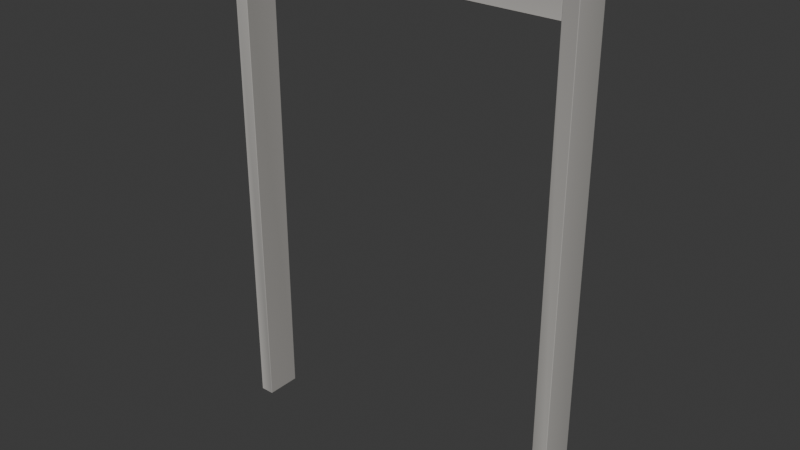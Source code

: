 # Source: doorway_delco_01_w300.blend  (saved by Blender 5.1.30; exported with 4.5.12 LTS)
import bpy
from mathutils import Matrix  # noqa: F401  (used for matrix-valued properties, if any)

bpy.ops.wm.read_factory_settings(use_empty=True)
scene = bpy.context.scene
scene.name = 'Scene'

# ---- collections
col_collection = bpy.data.collections.new('Collection'); scene.collection.children.link(col_collection)
col_breach_delco_01_w160 = bpy.data.collections.new('breach_delco_01_w160'); scene.collection.children.link(col_breach_delco_01_w160)
col_breach_delco_01_w160_breached = bpy.data.collections.new('breach_delco_01_w160_breached'); scene.collection.children.link(col_breach_delco_01_w160_breached)
col_doorway_delco_01_w100 = bpy.data.collections.new('doorway_delco_01_w100'); scene.collection.children.link(col_doorway_delco_01_w100)
col_doorway_delco_01_w110 = bpy.data.collections.new('doorway_delco_01_w110'); scene.collection.children.link(col_doorway_delco_01_w110)
col_doorway_delco_01_w140 = bpy.data.collections.new('doorway_delco_01_w140'); scene.collection.children.link(col_doorway_delco_01_w140)
col_doorway_delco_01_w180 = bpy.data.collections.new('doorway_delco_01_w180'); scene.collection.children.link(col_doorway_delco_01_w180)
col_doorway_delco_01_w300 = bpy.data.collections.new('doorway_delco_01_w300'); scene.collection.children.link(col_doorway_delco_01_w300)

# ---- materials (node trees are filled in below, after node groups)
mat_m_doorway_concrete = bpy.data.materials.new('M_Doorway_concrete')

# ---- material node trees
mat_m_doorway_concrete.use_nodes = True; mat_m_doorway_concrete.node_tree.nodes.clear()
_N = mat_m_doorway_concrete.node_tree.nodes; _L = mat_m_doorway_concrete.node_tree.links
n0 = _N.new('ShaderNodeBsdfPrincipled'); n0.name = 'Principled BSDF'; n0.location = (-200, 100)
n0.inputs[2].default_value = 0.92
n1 = _N.new('ShaderNodeOutputMaterial'); n1.name = 'Material Output'; n1.location = (200, 100)
n2 = _N.new('ShaderNodeVertexColor'); n2.name = 'Color Attribute'; n2.location = (0, 0)
n2.layer_name = 'Wear'
n3 = _N.new('ShaderNodeMix'); n3.name = 'Mix'; n3.location = (0, 0)
n3.data_type = 'RGBA'
n3.blend_type = 'MULTIPLY'
n3.inputs[0].default_value = 1.0
n3.inputs[6].default_value = (0.5, 0.49, 0.46, 1.0)
_L.new(n0.outputs[0], n1.inputs[0])
_L.new(n2.outputs[0], n3.inputs[7])
_L.new(n3.outputs[2], n0.inputs[0])
n1.is_active_output = True

# ---- world
world_world = bpy.data.worlds.new('World'); scene.world = world_world
world_world.use_nodes = True; world_world.node_tree.nodes.clear()
_N = world_world.node_tree.nodes; _L = world_world.node_tree.links
n0 = _N.new('ShaderNodeOutputWorld'); n0.name = 'World Output'; n0.location = (200, 100)
n1 = _N.new('ShaderNodeBackground'); n1.name = 'Background'; n1.location = (-200, 100)
n1.inputs[0].default_value = (0.05088, 0.05088, 0.05088, 1.0)
_L.new(n1.outputs[0], n0.inputs[0])
n0.is_active_output = True
world_world.color = (0.05088, 0.05088, 0.05088)
world_world.sun_shadow_jitter_overblur = 0.0

# ---- meshes
me_doorway_jamb_l = bpy.data.meshes.new('Doorway_Jamb_L')
me_doorway_jamb_l.from_pydata([(-1.497, -0.147, -2.1), (-1.497, -0.15, -2.097), (-1.5, -0.147, -2.097), (-1.497, -0.15, 2.097), (-1.497, -0.147, 2.1), (-1.5, -0.147, 2.097), (-1.497, 0.147, -2.1), (-1.5, 0.147, -2.097), (-1.497, 0.15, -2.097), (-1.497, 0.147, 2.1), (-1.497, 0.15, 2.097), (-1.5, 0.147, 2.097), (-1.383, -0.147, -2.1), (-1.38, -0.147, -2.097), (-1.383, -0.15, -2.097), (-1.383, -0.147, 2.1), (-1.383, -0.15, 2.097), (-1.38, -0.147, 2.097), (-1.383, 0.147, -2.1), (-1.383, 0.15, -2.097), (-1.38, 0.147, -2.097), (-1.383, 0.147, 2.1), (-1.38, 0.147, 2.097), (-1.383, 0.15, 2.097)], [], [(0, 1, 2), (3, 4, 5), (6, 7, 8), (9, 10, 11), (12, 13, 14), (15, 16, 17), (18, 19, 20), (21, 22, 23), (6, 0, 2, 7), (1, 3, 5, 2), (4, 9, 11, 5), (10, 8, 7, 11), (18, 6, 8, 19), (9, 21, 23, 10), (22, 20, 19, 23), (12, 18, 20, 13), (21, 15, 17, 22), (16, 14, 13, 17), (0, 12, 14, 1), (15, 4, 3, 16), (6, 18, 12, 0), (2, 5, 11, 7), (14, 16, 3, 1), (21, 9, 4, 15), (8, 10, 23, 19), (20, 22, 17, 13)])
_uv = me_doorway_jamb_l.uv_layers.new(name='UVMap')
_uv.uv.foreach_set('vector', [-1.796, -2.52, -1.796, -2.516, -1.8, -2.516, -1.796, 2.516, -1.796, 2.52, -1.8, 2.516, -1.796, -2.52, -1.8, -2.516, -1.796, -2.516, -1.796, 2.52, -1.796, 2.516, -1.8, 2.516, -1.66, -2.52, -1.656, -2.516, -1.66, -2.516, -1.66, 2.52, -1.66, 2.516, -1.656, 2.516, -1.66, -2.52, -1.66, -2.516, -1.656, -2.516, -1.66, 2.52, -1.656, 2.516, -1.66, 2.516, -1.796, 0.1764, -1.796, -0.1764, -1.8, -0.1764, -1.8, 0.1764, -1.796, -2.516, -1.796, 2.516, -1.8, 2.516, -1.8, -2.516, -1.796, -0.1764, -1.796, 0.1764, -1.8, 0.1764, -1.8, -0.1764, -1.796, 2.516, -1.796, -2.516, -1.8, -2.516, -1.8, 2.516, -1.66, -2.52, -1.796, -2.52, -1.796, -2.516, -1.66, -2.516, -1.796, 2.52, -1.66, 2.52, -1.66, 2.516, -1.796, 2.516, -1.656, 2.516, -1.656, -2.516, -1.66, -2.516, -1.66, 2.516, -1.66, -0.1764, -1.66, 0.1764, -1.656, 0.1764, -1.656, -0.1764, -1.66, 0.1764, -1.66, -0.1764, -1.656, -0.1764, -1.656, 0.1764, -1.66, 2.516, -1.66, -2.516, -1.656, -2.516, -1.656, 2.516, -1.796, -2.52, -1.66, -2.52, -1.66, -2.516, -1.796, -2.516, -1.66, 2.52, -1.796, 2.52, -1.796, 2.516, -1.66, 2.516, -1.796, 0.1764, -1.66, 0.1764, -1.66, -0.1764, -1.796, -0.1764, -0.1764, -2.516, -0.1764, 2.516, 0.1764, 2.516, 0.1764, -2.516, -1.66, -2.516, -1.66, 2.516, -1.796, 2.516, -1.796, -2.516, -1.66, 0.1764, -1.796, 0.1764, -1.796, -0.1764, -1.66, -0.1764, -1.796, -2.516, -1.796, 2.516, -1.66, 2.516, -1.66, -2.516, 0.1764, -2.516, 0.1764, 2.516, -0.1764, 2.516, -0.1764, -2.516])
_ca = me_doorway_jamb_l.color_attributes.new('Wear', 'BYTE_COLOR', 'CORNER')
_ca.data.foreach_set('color', [0.9216, 0.8879, 0.8714, 1.0, 1.0, 0.9734, 0.956, 1.0, 0.9911, 0.956, 0.9301, 1.0, 0.9047, 0.9047, 0.9473, 1.0, 0.6376, 0.6376, 0.6654, 1.0, 0.7157, 0.7231, 0.7529, 1.0, 0.855, 0.8228, 0.7991, 1.0, 0.7454, 0.7157, 0.6939, 1.0, 0.7157, 0.6867, 0.6724, 1.0, 0.807, 0.8148, 0.8469, 1.0, 0.9387, 0.9473, 0.9823, 1.0, 0.8308, 0.8388, 0.8714, 1.0, 0.7682, 0.7379, 0.7231, 1.0, 0.7605, 0.7305, 0.7157, 1.0, 0.6654, 0.6376, 0.624, 1.0, 0.9216, 0.9216, 0.9647, 1.0, 0.9647, 0.9734, 1.0, 1.0, 0.6867, 0.6867, 0.7157, 1.0, 1.0, 0.9823, 0.956, 1.0, 0.9047, 0.8714, 0.8469, 1.0, 0.7157, 0.6939, 0.6724, 1.0, 0.7682, 0.7758, 0.807, 1.0, 0.7529, 0.7605, 0.7913, 1.0, 0.9216, 0.9301, 0.9647, 1.0, 0.855, 0.8228, 0.7913, 1.0, 0.9301, 0.8879, 0.8632, 1.0, 1.0, 0.956, 0.9216, 1.0, 0.7454, 0.7157, 0.6939, 1.0, 0.9911, 0.9734, 0.9823, 1.0, 0.9216, 0.9131, 0.9216, 1.0, 0.7379, 0.7231, 0.7305, 1.0, 0.9647, 0.9473, 0.956, 1.0, 0.6308, 0.6376, 0.6724, 1.0, 0.807, 0.8148, 0.855, 1.0, 0.8308, 0.8388, 0.8796, 1.0, 0.7157, 0.7231, 0.7605, 1.0, 0.9647, 0.9473, 0.956, 1.0, 0.6939, 0.6867, 0.6939, 1.0, 0.7231, 0.7084, 0.7157, 1.0, 0.855, 0.8388, 0.8469, 1.0, 1.0, 0.9823, 0.9473, 1.0, 0.855, 0.8228, 0.7913, 1.0, 0.7157, 0.6867, 0.6654, 1.0, 0.9131, 0.8714, 0.8469, 1.0, 0.807, 0.8148, 0.855, 1.0, 0.7682, 0.7758, 0.8148, 1.0, 0.9216, 0.9301, 0.9734, 1.0, 0.9301, 0.9473, 0.9911, 1.0, 0.7758, 0.7605, 0.7682, 1.0, 0.7011, 0.6867, 0.6939, 1.0, 0.8796, 0.8714, 0.8796, 1.0, 0.9473, 0.9301, 0.9387, 1.0, 0.7682, 0.7379, 0.7157, 1.0, 1.0, 0.9823, 0.9473, 1.0, 0.7231, 0.6939, 0.6724, 1.0, 0.7682, 0.7305, 0.7084, 1.0, 0.7682, 0.7758, 0.8148, 1.0, 0.9131, 0.9216, 0.9734, 1.0, 0.6795, 0.6867, 0.7231, 1.0, 0.7529, 0.7605, 0.7913, 1.0, 0.9911, 0.9734, 0.9823, 1.0, 0.6445, 0.6376, 0.6445, 1.0, 0.7454, 0.7305, 0.7379, 1.0, 0.7011, 0.6939, 0.6939, 1.0, 0.9301, 0.8879, 0.8632, 1.0, 0.7682, 0.7379, 0.7157, 1.0, 0.6654, 0.6376, 0.6172, 1.0, 1.0, 0.9734, 0.9473, 1.0, 0.9131, 0.9216, 0.9734, 1.0, 0.6308, 0.6376, 0.6724, 1.0, 0.8963, 0.9047, 0.956, 1.0, 0.9647, 0.9734, 1.0, 1.0, 0.8632, 0.8228, 0.7835, 1.0, 1.0, 0.9823, 0.9387, 1.0, 0.7835, 0.7379, 0.7011, 1.0, 0.9387, 0.8879, 0.8469, 1.0, 0.9647, 0.9473, 0.956, 1.0, 0.7379, 0.7231, 0.7305, 1.0, 0.855, 0.8388, 0.8469, 1.0, 0.7231, 0.7084, 0.7157, 1.0, 0.6445, 0.6376, 0.6445, 1.0, 0.9911, 0.9734, 0.9823, 1.0, 0.9216, 0.9131, 0.9216, 1.0, 0.9911, 0.9734, 0.9823, 1.0, 0.7529, 0.7758, 0.8228, 1.0, 0.7991, 0.8148, 0.8714, 1.0, 0.624, 0.6376, 0.6795, 1.0, 0.9047, 0.9216, 0.9823, 1.0, 0.6939, 0.6867, 0.6939, 1.0, 0.9647, 0.9473, 0.956, 1.0, 0.9473, 0.9301, 0.9387, 1.0, 0.8796, 0.8714, 0.8796, 1.0, 0.7011, 0.6867, 0.6939, 1.0, 0.7758, 0.7605, 0.7682, 1.0, 0.7011, 0.6939, 0.6939, 1.0, 0.7454, 0.7305, 0.7379, 1.0])
me_doorway_jamb_l.materials.append(mat_m_doorway_concrete)
me_doorway_jamb_l.update()
me_doorway_jamb_r = bpy.data.meshes.new('Doorway_Jamb_R')
me_doorway_jamb_r.from_pydata([(1.383, -0.147, -2.1), (1.383, -0.15, -2.097), (1.38, -0.147, -2.097), (1.383, -0.15, 2.097), (1.383, -0.147, 2.1), (1.38, -0.147, 2.097), (1.383, 0.147, -2.1), (1.38, 0.147, -2.097), (1.383, 0.15, -2.097), (1.383, 0.147, 2.1), (1.383, 0.15, 2.097), (1.38, 0.147, 2.097), (1.497, -0.147, -2.1), (1.5, -0.147, -2.097), (1.497, -0.15, -2.097), (1.497, -0.147, 2.1), (1.497, -0.15, 2.097), (1.5, -0.147, 2.097), (1.497, 0.147, -2.1), (1.497, 0.15, -2.097), (1.5, 0.147, -2.097), (1.497, 0.147, 2.1), (1.5, 0.147, 2.097), (1.497, 0.15, 2.097)], [], [(0, 1, 2), (3, 4, 5), (6, 7, 8), (9, 10, 11), (12, 13, 14), (15, 16, 17), (18, 19, 20), (21, 22, 23), (6, 0, 2, 7), (1, 3, 5, 2), (4, 9, 11, 5), (10, 8, 7, 11), (18, 6, 8, 19), (9, 21, 23, 10), (22, 20, 19, 23), (12, 18, 20, 13), (21, 15, 17, 22), (16, 14, 13, 17), (0, 12, 14, 1), (15, 4, 3, 16), (6, 18, 12, 0), (2, 5, 11, 7), (14, 16, 3, 1), (21, 9, 4, 15), (8, 10, 23, 19), (20, 22, 17, 13)])
_uv = me_doorway_jamb_r.uv_layers.new(name='UVMap')
_uv.uv.foreach_set('vector', [1.66, -2.52, 1.66, -2.516, 1.656, -2.516, 1.66, 2.516, 1.66, 2.52, 1.656, 2.516, 1.66, -2.52, 1.656, -2.516, 1.66, -2.516, 1.66, 2.52, 1.66, 2.516, 1.656, 2.516, 1.796, -2.52, 1.8, -2.516, 1.796, -2.516, 1.796, 2.52, 1.796, 2.516, 1.8, 2.516, 1.796, -2.52, 1.796, -2.516, 1.8, -2.516, 1.796, 2.52, 1.8, 2.516, 1.796, 2.516, 1.66, 0.1764, 1.66, -0.1764, 1.656, -0.1764, 1.656, 0.1764, 1.66, -2.516, 1.66, 2.516, 1.656, 2.516, 1.656, -2.516, 1.66, -0.1764, 1.66, 0.1764, 1.656, 0.1764, 1.656, -0.1764, 1.66, 2.516, 1.66, -2.516, 1.656, -2.516, 1.656, 2.516, 1.796, -2.52, 1.66, -2.52, 1.66, -2.516, 1.796, -2.516, 1.66, 2.52, 1.796, 2.52, 1.796, 2.516, 1.66, 2.516, 1.8, 2.516, 1.8, -2.516, 1.796, -2.516, 1.796, 2.516, 1.796, -0.1764, 1.796, 0.1764, 1.8, 0.1764, 1.8, -0.1764, 1.796, 0.1764, 1.796, -0.1764, 1.8, -0.1764, 1.8, 0.1764, 1.796, 2.516, 1.796, -2.516, 1.8, -2.516, 1.8, 2.516, 1.66, -2.52, 1.796, -2.52, 1.796, -2.516, 1.66, -2.516, 1.796, 2.52, 1.66, 2.52, 1.66, 2.516, 1.796, 2.516, 1.66, 0.1764, 1.796, 0.1764, 1.796, -0.1764, 1.66, -0.1764, -0.1764, -2.516, -0.1764, 2.516, 0.1764, 2.516, 0.1764, -2.516, 1.796, -2.516, 1.796, 2.516, 1.66, 2.516, 1.66, -2.516, 1.796, 0.1764, 1.66, 0.1764, 1.66, -0.1764, 1.796, -0.1764, 1.66, -2.516, 1.66, 2.516, 1.796, 2.516, 1.796, -2.516, 0.1764, -2.516, 0.1764, 2.516, -0.1764, 2.516, -0.1764, -2.516])
_ca = me_doorway_jamb_r.color_attributes.new('Wear', 'BYTE_COLOR', 'CORNER')
_ca.data.foreach_set('color', [0.7758, 0.7529, 0.7305, 1.0, 0.6939, 0.6654, 0.6514, 1.0, 0.8469, 0.8148, 0.7991, 1.0, 0.7157, 0.7231, 0.7529, 1.0, 0.7529, 0.7529, 0.7835, 1.0, 0.7231, 0.7305, 0.7605, 1.0, 0.7157, 0.6867, 0.6724, 1.0, 0.7835, 0.7529, 0.7379, 1.0, 0.7231, 0.6939, 0.6795, 1.0, 0.6795, 0.6867, 0.7157, 1.0, 0.6939, 0.7011, 0.7305, 1.0, 0.8796, 0.8879, 0.9216, 1.0, 0.9301, 0.8963, 0.8714, 1.0, 0.9301, 0.8963, 0.8714, 1.0, 0.9647, 0.9301, 0.9047, 1.0, 0.6654, 0.6724, 0.7011, 1.0, 0.6939, 0.7011, 0.7305, 1.0, 0.8879, 0.8963, 0.9301, 1.0, 0.6939, 0.6724, 0.6514, 1.0, 0.9823, 0.9473, 0.9216, 1.0, 0.7379, 0.7084, 0.6939, 1.0, 0.7011, 0.7084, 0.7379, 1.0, 0.7379, 0.7379, 0.7682, 1.0, 0.8388, 0.8469, 0.8796, 1.0, 0.7157, 0.6867, 0.6654, 1.0, 0.7835, 0.7529, 0.7305, 1.0, 0.855, 0.8148, 0.7913, 1.0, 0.7913, 0.7529, 0.7305, 1.0, 0.6724, 0.6654, 0.6654, 1.0, 0.7379, 0.7231, 0.7305, 1.0, 0.7454, 0.7305, 0.7379, 1.0, 0.8308, 0.8148, 0.8228, 1.0, 0.7454, 0.7529, 0.7913, 1.0, 0.6795, 0.6867, 0.7157, 1.0, 0.8714, 0.8879, 0.9301, 1.0, 0.7231, 0.7305, 0.7682, 1.0, 0.7157, 0.7011, 0.7084, 1.0, 0.7011, 0.6939, 0.7011, 1.0, 0.7682, 0.7529, 0.7605, 1.0, 0.9047, 0.8879, 0.8963, 1.0, 0.7011, 0.6724, 0.6514, 1.0, 0.7157, 0.6867, 0.6654, 1.0, 0.7231, 0.6939, 0.6724, 1.0, 0.9911, 0.9473, 0.9131, 1.0, 0.6795, 0.6867, 0.7157, 1.0, 0.7011, 0.7084, 0.7454, 1.0, 0.8388, 0.8469, 0.8879, 1.0, 0.6939, 0.7011, 0.7305, 1.0, 0.7529, 0.7454, 0.7454, 1.0, 0.7157, 0.7084, 0.7157, 1.0, 0.956, 0.9387, 0.9473, 1.0, 0.8632, 0.8469, 0.855, 1.0, 0.9387, 0.8963, 0.8632, 1.0, 0.7011, 0.6724, 0.6514, 1.0, 0.7379, 0.7084, 0.6867, 1.0, 0.9387, 0.8963, 0.8714, 1.0, 0.7011, 0.7084, 0.7454, 1.0, 0.6654, 0.6724, 0.7084, 1.0, 0.8796, 0.8963, 0.9387, 1.0, 0.7305, 0.7379, 0.7758, 1.0, 0.7157, 0.7011, 0.7084, 1.0, 0.9387, 0.9301, 0.9301, 1.0, 0.9047, 0.8963, 0.8963, 1.0, 0.9131, 0.8963, 0.9047, 1.0, 0.7835, 0.7529, 0.7305, 1.0, 0.9387, 0.8963, 0.8632, 1.0, 0.9734, 0.9301, 0.8963, 1.0, 0.6939, 0.6654, 0.6445, 1.0, 0.6654, 0.6724, 0.7084, 1.0, 0.7454, 0.7529, 0.7913, 1.0, 0.7084, 0.7231, 0.7529, 1.0, 0.6939, 0.7011, 0.7305, 1.0, 0.7305, 0.6867, 0.6584, 1.0, 0.7084, 0.6724, 0.6376, 1.0, 0.9473, 0.8963, 0.855, 1.0, 0.7913, 0.7529, 0.7157, 1.0, 0.8308, 0.8148, 0.8228, 1.0, 0.7454, 0.7305, 0.7379, 1.0, 0.9047, 0.8879, 0.8963, 1.0, 0.7682, 0.7529, 0.7605, 1.0, 0.9387, 0.9301, 0.9301, 1.0, 0.7157, 0.7011, 0.7084, 1.0, 0.7379, 0.7231, 0.7305, 1.0, 0.6724, 0.6654, 0.6654, 1.0, 0.6939, 0.7084, 0.7529, 1.0, 0.6654, 0.6867, 0.7305, 1.0, 0.7379, 0.7529, 0.807, 1.0, 0.6584, 0.6724, 0.7157, 1.0, 0.7011, 0.6939, 0.7011, 1.0, 0.7157, 0.7011, 0.7084, 1.0, 0.8632, 0.8469, 0.855, 1.0, 0.956, 0.9387, 0.9473, 1.0, 0.7157, 0.7084, 0.7157, 1.0, 0.7529, 0.7454, 0.7454, 1.0, 0.9131, 0.8963, 0.9047, 1.0, 0.9047, 0.8963, 0.8963, 1.0])
me_doorway_jamb_r.materials.append(mat_m_doorway_concrete)
me_doorway_jamb_r.update()
me_doorway_header = bpy.data.meshes.new('Doorway_Header')
me_doorway_header.from_pydata([(-1.377, -0.147, 1.88), (-1.377, -0.15, 1.883), (-1.38, -0.147, 1.883), (-1.377, -0.15, 2.097), (-1.377, -0.147, 2.1), (-1.38, -0.147, 2.097), (-1.377, 0.147, 1.88), (-1.38, 0.147, 1.883), (-1.377, 0.15, 1.883), (-1.377, 0.147, 2.1), (-1.377, 0.15, 2.097), (-1.38, 0.147, 2.097), (1.377, -0.147, 1.88), (1.38, -0.147, 1.883), (1.377, -0.15, 1.883), (1.377, -0.147, 2.1), (1.377, -0.15, 2.097), (1.38, -0.147, 2.097), (1.377, 0.147, 1.88), (1.377, 0.15, 1.883), (1.38, 0.147, 1.883), (1.377, 0.147, 2.1), (1.38, 0.147, 2.097), (1.377, 0.15, 2.097)], [], [(0, 1, 2), (3, 4, 5), (6, 7, 8), (9, 10, 11), (12, 13, 14), (15, 16, 17), (18, 19, 20), (21, 22, 23), (6, 0, 2, 7), (1, 3, 5, 2), (4, 9, 11, 5), (10, 8, 7, 11), (18, 6, 8, 19), (9, 21, 23, 10), (22, 20, 19, 23), (12, 18, 20, 13), (21, 15, 17, 22), (16, 14, 13, 17), (0, 12, 14, 1), (15, 4, 3, 16), (6, 18, 12, 0), (2, 5, 11, 7), (14, 16, 3, 1), (21, 9, 4, 15), (8, 10, 23, 19), (20, 22, 17, 13)])
_uv = me_doorway_header.uv_layers.new(name='UVMap')
_uv.uv.foreach_set('vector', [-1.652, 2.256, -1.652, 2.26, -1.656, 2.26, -1.652, 2.516, -1.652, 2.52, -1.656, 2.516, -1.652, 2.256, -1.656, 2.26, -1.652, 2.26, -1.652, 2.52, -1.652, 2.516, -1.656, 2.516, 1.652, 2.256, 1.656, 2.26, 1.652, 2.26, 1.652, 2.52, 1.652, 2.516, 1.656, 2.516, 1.652, 2.256, 1.652, 2.26, 1.656, 2.26, 1.652, 2.52, 1.656, 2.516, 1.652, 2.516, -1.652, 0.1764, -1.652, -0.1764, -1.656, -0.1764, -1.656, 0.1764, -1.652, 2.26, -1.652, 2.516, -1.656, 2.516, -1.656, 2.26, -1.652, -0.1764, -1.652, 0.1764, -1.656, 0.1764, -1.656, -0.1764, -1.652, 2.516, -1.652, 2.26, -1.656, 2.26, -1.656, 2.516, 1.652, 2.256, -1.652, 2.256, -1.652, 2.26, 1.652, 2.26, -1.652, 2.52, 1.652, 2.52, 1.652, 2.516, -1.652, 2.516, 1.656, 2.516, 1.656, 2.26, 1.652, 2.26, 1.652, 2.516, 1.652, -0.1764, 1.652, 0.1764, 1.656, 0.1764, 1.656, -0.1764, 1.652, 0.1764, 1.652, -0.1764, 1.656, -0.1764, 1.656, 0.1764, 1.652, 2.516, 1.652, 2.26, 1.656, 2.26, 1.656, 2.516, -1.652, 2.256, 1.652, 2.256, 1.652, 2.26, -1.652, 2.26, 1.652, 2.52, -1.652, 2.52, -1.652, 2.516, 1.652, 2.516, -1.652, 0.1764, 1.652, 0.1764, 1.652, -0.1764, -1.652, -0.1764, -0.1764, 2.26, -0.1764, 2.516, 0.1764, 2.516, 0.1764, 2.26, 1.652, 2.26, 1.652, 2.516, -1.652, 2.516, -1.652, 2.26, 1.652, 0.1764, -1.652, 0.1764, -1.652, -0.1764, 1.652, -0.1764, -1.652, 2.26, -1.652, 2.516, 1.652, 2.516, 1.652, 2.26, 0.1764, 2.26, 0.1764, 2.516, -0.1764, 2.516, -0.1764, 2.26])
_ca = me_doorway_header.color_attributes.new('Wear', 'BYTE_COLOR', 'CORNER')
_ca.data.foreach_set('color', [0.8632, 0.8228, 0.807, 1.0, 0.9823, 0.9387, 0.9216, 1.0, 0.6867, 0.6584, 0.6445, 1.0, 0.7758, 0.7835, 0.8148, 1.0, 0.8228, 0.8308, 0.8632, 1.0, 0.9647, 0.9734, 1.0, 1.0, 0.8879, 0.855, 0.8388, 1.0, 0.807, 0.7758, 0.7605, 1.0, 0.7682, 0.7379, 0.7231, 1.0, 0.7758, 0.7835, 0.8148, 1.0, 0.6584, 0.6654, 0.6939, 1.0, 0.6654, 0.6724, 0.6939, 1.0, 0.8469, 0.8148, 0.7913, 1.0, 0.7084, 0.6795, 0.6654, 1.0, 1.0, 0.9647, 0.9387, 1.0, 0.8388, 0.8388, 0.8796, 1.0, 0.8308, 0.8388, 0.8714, 1.0, 0.8632, 0.8714, 0.9047, 1.0, 0.6724, 0.6514, 0.6376, 1.0, 0.8632, 0.8228, 0.807, 1.0, 0.7991, 0.7682, 0.7529, 1.0, 0.8469, 0.855, 0.8879, 1.0, 0.7605, 0.7682, 0.7991, 1.0, 0.6584, 0.6654, 0.6867, 1.0, 0.8963, 0.855, 0.8308, 1.0, 0.8632, 0.8308, 0.7991, 1.0, 0.6867, 0.6584, 0.6376, 1.0, 0.8148, 0.7758, 0.7529, 1.0, 0.956, 0.9387, 0.9473, 1.0, 0.7991, 0.7835, 0.7913, 1.0, 0.9911, 0.9823, 0.9823, 1.0, 0.6654, 0.6584, 0.6584, 1.0, 0.8228, 0.8308, 0.8714, 1.0, 0.7758, 0.7835, 0.8228, 1.0, 0.6584, 0.6724, 0.7011, 1.0, 0.9647, 0.9734, 1.0, 1.0, 0.6795, 0.6654, 0.6724, 1.0, 0.7454, 0.7379, 0.7454, 1.0, 0.7835, 0.7758, 0.7835, 1.0, 0.6795, 0.6724, 0.6795, 1.0, 0.6795, 0.6514, 0.6308, 1.0, 0.8963, 0.855, 0.8308, 1.0, 0.7758, 0.7379, 0.7157, 1.0, 0.8632, 0.8308, 0.7991, 1.0, 0.7758, 0.7835, 0.8228, 1.0, 0.8469, 0.855, 0.8963, 1.0, 0.6514, 0.6654, 0.6939, 1.0, 0.6584, 0.6654, 0.6939, 1.0, 0.7835, 0.7682, 0.7758, 1.0, 0.7835, 0.7682, 0.7758, 1.0, 0.8388, 0.8228, 0.8308, 1.0, 0.6724, 0.6654, 0.6724, 1.0, 0.8469, 0.8148, 0.7835, 1.0, 0.6795, 0.6514, 0.6308, 1.0, 0.807, 0.7682, 0.7454, 1.0, 0.7084, 0.6795, 0.6584, 1.0, 0.8469, 0.855, 0.8963, 1.0, 0.8308, 0.8388, 0.8796, 1.0, 0.8632, 0.8714, 0.9131, 1.0, 0.7605, 0.7682, 0.807, 1.0, 0.855, 0.8388, 0.8469, 1.0, 0.9823, 0.9647, 0.9734, 1.0, 0.6867, 0.6795, 0.6867, 1.0, 0.8879, 0.8714, 0.8796, 1.0, 0.8632, 0.8308, 0.7991, 1.0, 0.8469, 0.8148, 0.7835, 1.0, 1.0, 0.9647, 0.9387, 1.0, 0.9823, 0.9387, 0.9131, 1.0, 0.8308, 0.8388, 0.8796, 1.0, 0.8228, 0.8308, 0.8714, 1.0, 0.7758, 0.7835, 0.8228, 1.0, 0.8308, 0.8388, 0.8796, 1.0, 0.9047, 0.855, 0.8148, 1.0, 0.6867, 0.6514, 0.624, 1.0, 0.855, 0.8148, 0.7758, 1.0, 0.8714, 0.8308, 0.7913, 1.0, 0.6654, 0.6584, 0.6584, 1.0, 0.9911, 0.9823, 0.9823, 1.0, 0.6795, 0.6724, 0.6795, 1.0, 0.7835, 0.7758, 0.7835, 1.0, 0.9823, 0.9647, 0.9734, 1.0, 0.855, 0.8388, 0.8469, 1.0, 0.7991, 0.7835, 0.7913, 1.0, 0.956, 0.9387, 0.9473, 1.0, 0.8308, 0.855, 0.9047, 1.0, 0.7605, 0.7835, 0.8308, 1.0, 0.807, 0.8308, 0.8879, 1.0, 0.8228, 0.8388, 0.8963, 1.0, 0.7454, 0.7379, 0.7454, 1.0, 0.6795, 0.6654, 0.6724, 1.0, 0.6724, 0.6654, 0.6724, 1.0, 0.8388, 0.8228, 0.8308, 1.0, 0.7835, 0.7682, 0.7758, 1.0, 0.7835, 0.7682, 0.7758, 1.0, 0.8879, 0.8714, 0.8796, 1.0, 0.6867, 0.6795, 0.6867, 1.0])
me_doorway_header.materials.append(mat_m_doorway_concrete)
me_doorway_header.update()
me_doorway_colonly = bpy.data.meshes.new('Doorway-colonly')
me_doorway_colonly.from_pydata([(-1.5, -0.15, -2.1), (-1.5, -0.15, 2.1), (-1.5, 0.15, -2.1), (-1.5, 0.15, 2.1), (-1.38, -0.15, -2.1), (-1.38, -0.15, 2.1), (-1.38, 0.15, -2.1), (-1.38, 0.15, 2.1), (1.38, -0.15, -2.1), (1.38, -0.15, 2.1), (1.38, 0.15, -2.1), (1.38, 0.15, 2.1), (1.5, -0.15, -2.1), (1.5, -0.15, 2.1), (1.5, 0.15, -2.1), (1.5, 0.15, 2.1), (-1.38, -0.15, 1.88), (-1.38, -0.15, 2.1), (-1.38, 0.15, 1.88), (-1.38, 0.15, 2.1), (1.38, -0.15, 1.88), (1.38, -0.15, 2.1), (1.38, 0.15, 1.88), (1.38, 0.15, 2.1)], [], [(0, 1, 3, 2), (2, 3, 7, 6), (6, 7, 5, 4), (4, 5, 1, 0), (2, 6, 4, 0), (7, 3, 1, 5), (8, 9, 11, 10), (10, 11, 15, 14), (14, 15, 13, 12), (12, 13, 9, 8), (10, 14, 12, 8), (15, 11, 9, 13), (16, 17, 19, 18), (18, 19, 23, 22), (22, 23, 21, 20), (20, 21, 17, 16), (18, 22, 20, 16), (23, 19, 17, 21)])
me_doorway_colonly.update()

# ---- objects
ob_doorway_jamb_l = bpy.data.objects.new('Doorway_Jamb_L', me_doorway_jamb_l)
ob_doorway_jamb_r = bpy.data.objects.new('Doorway_Jamb_R', me_doorway_jamb_r)
ob_doorway_header = bpy.data.objects.new('Doorway_Header', me_doorway_header)
ob_doorway_colonly = bpy.data.objects.new('Doorway-colonly', me_doorway_colonly)

# ---- transforms, parenting, visibility, modifiers, constraints
ob_doorway_jamb_l.location = (0.0, 0.0, 0.0)
ob_doorway_jamb_r.location = (0.0, 0.0, 0.0)
ob_doorway_header.location = (0.0, 0.0, 0.0)
ob_doorway_colonly.location = (0.0, 0.0, 0.0)
ob_doorway_colonly.hide_render = True
ob_doorway_colonly.display_type = 'WIRE'

# ---- collection membership
col_doorway_delco_01_w300.objects.link(ob_doorway_jamb_l)
col_doorway_delco_01_w300.objects.link(ob_doorway_jamb_r)
col_doorway_delco_01_w300.objects.link(ob_doorway_header)
col_doorway_delco_01_w300.objects.link(ob_doorway_colonly)

# ---- scene / render settings (as saved in the file)
scene.frame_start = 1; scene.frame_end = 250; scene.frame_set(1)
scene.render.engine = 'BLENDER_EEVEE_NEXT'
scene.render.bake_bias = 0.0
scene.render.bake_samples = 0
scene.cycles.sampling_pattern = 'TABULATED_SOBOL'
scene.eevee.use_volume_custom_range = False
bpy.context.view_layer.update()

# ---- added for rendering (the .blend has no active camera and no usable light): camera, sun
cam_auto = bpy.data.cameras.new('AutoCamera')
cam_auto.lens = 50.0
cam_auto.sensor_width = 36.0
cam_auto.clip_end = 1000.0
ob_auto_camera = bpy.data.objects.new('AutoCamera', cam_auto)
scene.collection.objects.link(ob_auto_camera)
ob_auto_camera.location = (4.78351, -5.74021, 3.82681)
ob_auto_camera.rotation_euler = (1.09748, -7.21219e-08, 0.694738)
scene.camera = ob_auto_camera
light_auto_sun = bpy.data.lights.new('AutoSun', 'SUN')
light_auto_sun.energy = 3.0
light_auto_sun.angle = 0.0523599
ob_auto_sun = bpy.data.objects.new('AutoSun', light_auto_sun)
scene.collection.objects.link(ob_auto_sun)
ob_auto_sun.rotation_euler = (0.872665, 0.174533, 0.523599)
bpy.context.view_layer.update()

